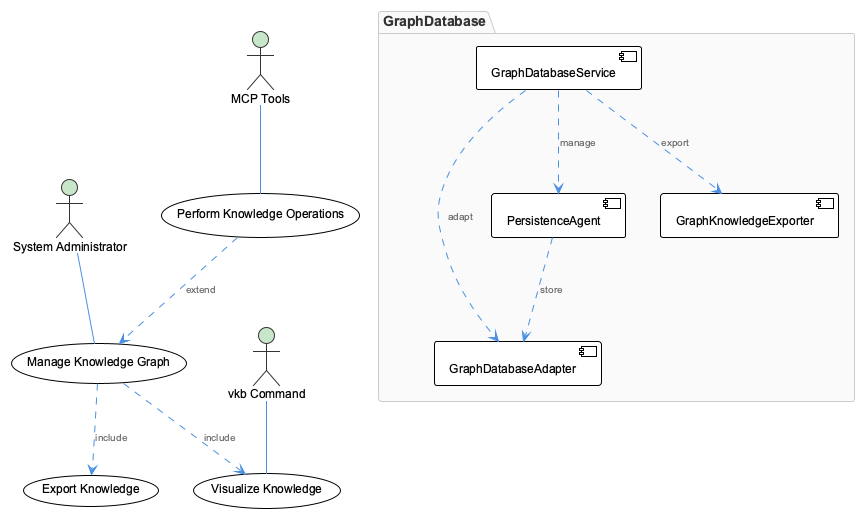

The diagram above was rendered by PlantUML. Its source (embedded in the PNG):
@startuml
!include /Users/q284340/Agentic/coding/docs/puml/_standard-style.puml

actor "System Administrator" as Admin
actor "MCP Tools" as MCP
actor "vkb Command" as vkb

usecase "Manage Knowledge Graph" as (Manage Knowledge Graph)
usecase "Export Knowledge" as (Export Knowledge)
usecase "Visualize Knowledge" as (Visualize Knowledge)
usecase "Perform Knowledge Operations" as (Perform Knowledge Operations)

package "GraphDatabase" {
  component "GraphDatabaseService" as GDS
  component "GraphDatabaseAdapter" as GDA
  component "PersistenceAgent" as PA
  component "GraphKnowledgeExporter" as GKE
}

Admin -- (Manage Knowledge Graph)
MCP -- (Perform Knowledge Operations)
vkb -- (Visualize Knowledge)

(Manage Knowledge Graph) ..> (Export Knowledge) : include
(Manage Knowledge Graph) ..> (Visualize Knowledge) : include
(Perform Knowledge Operations) ..> (Manage Knowledge Graph) : extend

GDS ..> GDA : adapt
GDS ..> PA : manage
GDS ..> GKE : export
PA ..> GDA : store

@enduml